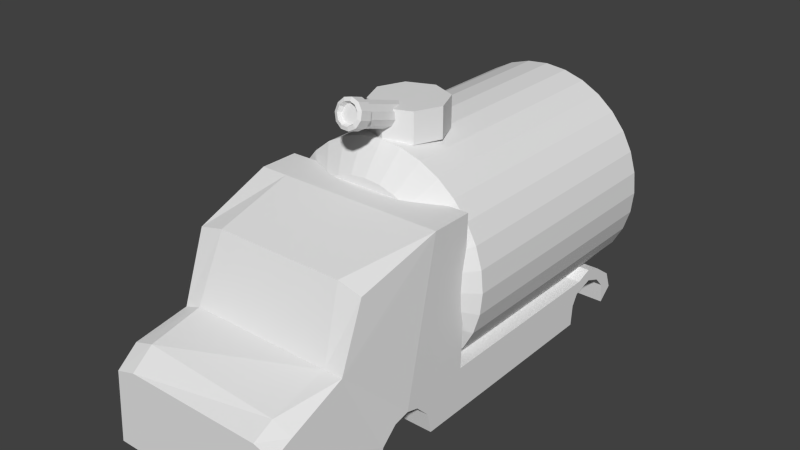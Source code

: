 # Source: truck.blend  (saved by Blender 2.74.0; exported with 4.5.12 LTS)
import bpy
from mathutils import Matrix  # noqa: F401  (used for matrix-valued properties, if any)

bpy.ops.wm.read_factory_settings(use_empty=True)
scene = bpy.context.scene
scene.name = 'Scene'

# ---- collections
col_collection_1 = bpy.data.collections.new('Collection 1'); scene.collection.children.link(col_collection_1)

# ---- materials (node trees are filled in below, after node groups)
mat_material = bpy.data.materials.new('Material')
mat_material.alpha_threshold = 0.0
mat_material.use_transparent_shadow = False
mat_material.roughness = 0.5
mat_material.line_color = (0.0, 0.0, 0.0, 1.0)

# ---- material node trees

# ---- world
world_world = bpy.data.worlds.new('World'); scene.world = world_world
world_world.color = (0.05088, 0.05088, 0.05088)
world_world.use_sun_shadow = False
world_world.sun_shadow_jitter_overblur = 0.0
world_world.cycles.sampling_method = 'MANUAL'
world_world.cycles.sample_map_resolution = 256

# ---- meshes
me_cylinder_009 = bpy.data.meshes.new('Cylinder.009')
me_cylinder_009.from_pydata([(0.0, 1.0, 0.3775), (0.0, 1.0, 1.201), (0.7071, 0.7071, 0.3775), (0.7071, 0.7071, 1.201), (1.0, -4.371e-08, 0.3775), (1.0, -4.371e-08, 1.201), (0.7071, -0.7071, 0.3775), (0.7071, -0.7071, 1.201), (-8.742e-08, -1.0, 0.3775), (-8.742e-08, -1.0, 1.201), (-0.7071, -0.7071, 0.3775), (-0.7071, -0.7071, 1.201), (-1.0, 1.192e-08, 0.3775), (-1.0, 1.192e-08, 1.201), (-0.7071, 0.7071, 0.3775), (-0.7071, 0.7071, 1.201), (0.2215, -1.699, 1.599), (0.01408, -1.682, 1.667), (-0.01895, -0.2333, 1.158), (0.01055, -1.639, 1.596), (0.1586, -0.2477, 1.1), (0.1881, -1.654, 1.537), (0.2755, -0.2891, 0.9591), (0.305, -1.695, 1.396), (0.2945, -0.3441, 0.7809), (0.324, -1.75, 1.218), (0.2097, -0.3954, 0.6217), (0.2392, -1.802, 1.059), (0.04791, -0.4266, 0.5321), (0.0774, -1.833, 0.9694), (-0.1394, -0.4279, 0.5406), (-0.1099, -1.834, 0.9779), (-0.2928, -0.3988, 0.6444), (-0.2633, -1.805, 1.082), (-0.3636, -0.3486, 0.8107), (-0.3342, -1.755, 1.248), (-0.3294, -0.2932, 0.9865), (-0.2999, -1.699, 1.424), (-0.2009, -0.2502, 1.116), (-0.1714, -1.656, 1.553), (0.358, -1.747, 1.435), (0.3802, -1.811, 1.226), (0.2811, -1.871, 1.041), (0.09217, -1.908, 0.9359), (-0.1266, -1.909, 0.9458), (-0.3058, -1.875, 1.067), (-0.3885, -1.817, 1.261), (-0.3485, -1.752, 1.467), (-0.1984, -1.702, 1.618), (0.2284, -2.031, 1.702), (0.02105, -2.014, 1.771), (0.3649, -2.079, 1.538), (0.3872, -2.143, 1.33), (0.2881, -2.203, 1.144), (0.09914, -2.24, 1.039), (-0.1197, -2.241, 1.049), (-0.2989, -2.207, 1.17), (-0.3816, -2.149, 1.364), (-0.3415, -2.084, 1.57), (-0.1914, -2.034, 1.721), (0.173, -2.093, 1.638), (0.01781, -2.08, 1.689), (0.2752, -2.129, 1.515), (0.2918, -2.177, 1.359), (0.2176, -2.222, 1.22), (0.07625, -2.249, 1.141), (-0.0875, -2.25, 1.149), (-0.2216, -2.225, 1.24), (-0.2835, -2.181, 1.385), (-0.2535, -2.133, 1.539), (-0.1412, -2.095, 1.652), (0.14, -1.996, 1.562), (0.01329, -1.986, 1.604), (0.2233, -2.025, 1.461), (0.2369, -2.065, 1.334), (0.1764, -2.101, 1.221), (0.06099, -2.124, 1.157), (-0.07266, -2.124, 1.163), (-0.1821, -2.104, 1.237), (-0.2326, -2.068, 1.355), (-0.2082, -2.028, 1.481), (-0.1165, -1.998, 1.573)], [], [(0, 1, 3, 2), (2, 3, 5, 4), (4, 5, 7, 6), (6, 7, 9, 8), (8, 9, 11, 10), (10, 11, 13, 12), (3, 1, 15, 13, 11, 9, 7, 5), (14, 15, 1, 0), (12, 13, 15, 14), (0, 2, 4, 6, 8, 10, 12, 14), (46, 45, 56, 57), (25, 23, 40, 41), (18, 19, 21, 20), (47, 46, 57, 58), (27, 25, 41, 42), (20, 21, 23, 22), (44, 43, 54, 55), (29, 27, 42, 43), (22, 23, 25, 24), (43, 42, 53, 54), (31, 29, 43, 44), (24, 25, 27, 26), (42, 41, 52, 53), (33, 31, 44, 45), (26, 27, 29, 28), (41, 40, 51, 52), (35, 33, 45, 46), (28, 29, 31, 30), (40, 16, 49, 51), (37, 35, 46, 47), (30, 31, 33, 32), (49, 50, 61, 60), (39, 37, 47, 48), (32, 33, 35, 34), (21, 19, 17, 16), (16, 17, 50, 49), (34, 35, 37, 36), (19, 39, 48, 17), (38, 39, 19, 18), (36, 37, 39, 38), (45, 44, 55, 56), (23, 21, 16, 40), (18, 20, 22, 24, 26, 28, 30, 32, 34, 36, 38), (48, 47, 58, 59), (17, 48, 59, 50), (60, 61, 72, 71), (51, 49, 60, 62), (52, 51, 62, 63), (53, 52, 63, 64), (54, 53, 64, 65), (55, 54, 65, 66), (56, 55, 66, 67), (57, 56, 67, 68), (58, 57, 68, 69), (59, 58, 69, 70), (50, 59, 70, 61), (71, 72, 81, 80, 79, 78, 77, 76, 75, 74, 73), (62, 60, 71, 73), (63, 62, 73, 74), (64, 63, 74, 75), (65, 64, 75, 76), (66, 65, 76, 77), (67, 66, 77, 78), (68, 67, 78, 79), (69, 68, 79, 80), (70, 69, 80, 81), (61, 70, 81, 72)])
me_cylinder_009.use_remesh_preserve_volume = False
me_cylinder_009.use_remesh_preserve_attributes = False
me_cylinder_009.use_mirror_vertex_groups = False
me_cylinder_009.update()
me_cylinder_004 = bpy.data.meshes.new('Cylinder.004')
me_cylinder_004.from_pydata([(1.473e-08, 0.9534, -1.875), (2.808e-08, 0.8411, 1.189), (0.186, 0.9351, -1.875), (0.1641, 0.8249, 1.189), (0.3648, 0.8808, -1.875), (0.3219, 0.7771, 1.189), (0.5297, 0.7927, -1.875), (0.4673, 0.6993, 1.189), (0.6741, 0.6741, -1.875), (0.5947, 0.5947, 1.189), (0.7927, 0.5297, -1.875), (0.6993, 0.4673, 1.189), (0.8808, 0.3648, -1.875), (0.7771, 0.3219, 1.189), (0.9351, 0.186, -1.875), (0.8249, 0.1641, 1.189), (0.9534, 4.929e-08, -1.875), (0.8411, 1.178e-07, 1.189), (0.9351, -0.186, -1.875), (0.8249, -0.1641, 1.189), (0.8808, -0.3648, -1.875), (0.7771, -0.3219, 1.189), (0.7927, -0.5297, -1.875), (0.6993, -0.4673, 1.189), (0.6741, -0.6741, -1.875), (0.5947, -0.5947, 1.189), (0.5297, -0.7927, -1.875), (0.4673, -0.6993, 1.189), (0.3648, -0.8808, -1.875), (0.3219, -0.7771, 1.189), (0.186, -0.9351, -1.875), (0.1641, -0.8249, 1.189), (-2.959e-07, -0.9534, -1.875), (-2.46e-07, -0.8411, 1.189), (-0.186, -0.9351, -1.875), (-0.1641, -0.8249, 1.189), (-0.3648, -0.8808, -1.875), (-0.3219, -0.7771, 1.189), (-0.5297, -0.7927, -1.875), (-0.4673, -0.6993, 1.189), (-0.6741, -0.6741, -1.875), (-0.5947, -0.5947, 1.189), (-0.7927, -0.5297, -1.875), (-0.6993, -0.4673, 1.189), (-0.8808, -0.3648, -1.875), (-0.7771, -0.3219, 1.189), (-0.9351, -0.186, -1.875), (-0.8249, -0.1641, 1.189), (-0.9534, 8.979e-07, -1.875), (-0.8411, 8.664e-07, 1.189), (-0.9351, 0.186, -1.875), (-0.8249, 0.1641, 1.189), (-0.8808, 0.3648, -1.875), (-0.7771, 0.3219, 1.189), (-0.7927, 0.5297, -1.875), (-0.6993, 0.4673, 1.189), (-0.6741, 0.6741, -1.875), (-0.5947, 0.5947, 1.189), (-0.5297, 0.7927, -1.875), (-0.4673, 0.6993, 1.189), (-0.3648, 0.8808, -1.875), (-0.3219, 0.7771, 1.189), (-0.186, 0.9351, -1.875), (-0.1641, 0.8249, 1.189), (-7.53e-09, 1.141, -1.665), (0.2225, 1.119, -1.665), (0.4365, 1.054, -1.665), (0.6337, 0.9484, -1.665), (0.8065, 0.8065, -1.665), (0.9484, 0.6337, -1.665), (1.054, 0.4365, -1.665), (1.119, 0.2225, -1.665), (1.141, 1.377e-08, -1.665), (1.119, -0.2225, -1.665), (1.054, -0.4365, -1.665), (0.9484, -0.6337, -1.665), (0.8065, -0.8065, -1.665), (0.6337, -0.9484, -1.665), (0.4365, -1.054, -1.665), (0.2225, -1.119, -1.665), (-3.792e-07, -1.141, -1.665), (-0.2225, -1.119, -1.665), (-0.4365, -1.054, -1.665), (-0.6337, -0.9484, -1.665), (-0.8065, -0.8065, -1.665), (-0.9484, -0.6337, -1.665), (-1.054, -0.4365, -1.665), (-1.119, -0.2225, -1.665), (-1.141, 1.029e-06, -1.665), (-1.119, 0.2225, -1.665), (-1.054, 0.4365, -1.665), (-0.9484, 0.6337, -1.665), (-0.8065, 0.8065, -1.665), (-0.6337, 0.9484, -1.665), (-0.4365, 1.054, -1.665), (-0.2225, 1.119, -1.665), (-7.53e-09, 1.141, 0.9679), (0.2225, 1.119, 0.9679), (0.4365, 1.054, 0.9679), (0.6337, 0.9484, 0.9679), (0.8065, 0.8065, 0.9679), (0.9484, 0.6337, 0.9679), (1.054, 0.4365, 0.9679), (1.119, 0.2225, 0.9679), (1.141, 4.318e-08, 0.9679), (1.119, -0.2225, 0.9679), (1.054, -0.4365, 0.9679), (0.9484, -0.6337, 0.9679), (0.8065, -0.8065, 0.9679), (0.6337, -0.9484, 0.9679), (0.4365, -1.054, 0.9679), (0.2225, -1.119, 0.9679), (-3.792e-07, -1.141, 0.9679), (-0.2225, -1.119, 0.9679), (-0.4365, -1.054, 0.9679), (-0.6337, -0.9484, 0.9679), (-0.8065, -0.8065, 0.9679), (-0.9484, -0.6337, 0.9679), (-1.054, -0.4365, 0.9679), (-1.119, -0.2225, 0.9679), (-1.141, 1.058e-06, 0.9679), (-1.119, 0.2225, 0.9679), (-1.054, 0.4365, 0.9679), (-0.9484, 0.6337, 0.9679), (-0.8065, 0.8065, 0.9679), (-0.6337, 0.9484, 0.9679), (-0.4365, 1.054, 0.9679), (-0.2225, 1.119, 0.9679)], [], [(96, 1, 3, 97), (97, 3, 5, 98), (98, 5, 7, 99), (99, 7, 9, 100), (100, 9, 11, 101), (101, 11, 13, 102), (102, 13, 15, 103), (103, 15, 17, 104), (104, 17, 19, 105), (105, 19, 21, 106), (106, 21, 23, 107), (107, 23, 25, 108), (108, 25, 27, 109), (109, 27, 29, 110), (110, 29, 31, 111), (111, 31, 33, 112), (112, 33, 35, 113), (113, 35, 37, 114), (114, 37, 39, 115), (115, 39, 41, 116), (116, 41, 43, 117), (117, 43, 45, 118), (118, 45, 47, 119), (119, 47, 49, 120), (120, 49, 51, 121), (121, 51, 53, 122), (122, 53, 55, 123), (123, 55, 57, 124), (124, 57, 59, 125), (125, 59, 61, 126), (3, 1, 63, 61, 59, 57, 55, 53, 51, 49, 47, 45, 43, 41, 39, 37, 35, 33, 31, 29, 27, 25, 23, 21, 19, 17, 15, 13, 11, 9, 7, 5), (127, 63, 1, 96), (126, 61, 63, 127), (0, 2, 4, 6, 8, 10, 12, 14, 16, 18, 20, 22, 24, 26, 28, 30, 32, 34, 36, 38, 40, 42, 44, 46, 48, 50, 52, 54, 56, 58, 60, 62), (60, 94, 95, 62), (62, 95, 64, 0), (58, 93, 94, 60), (56, 92, 93, 58), (54, 91, 92, 56), (52, 90, 91, 54), (50, 89, 90, 52), (48, 88, 89, 50), (46, 87, 88, 48), (44, 86, 87, 46), (42, 85, 86, 44), (40, 84, 85, 42), (38, 83, 84, 40), (36, 82, 83, 38), (34, 81, 82, 36), (32, 80, 81, 34), (30, 79, 80, 32), (28, 78, 79, 30), (26, 77, 78, 28), (24, 76, 77, 26), (22, 75, 76, 24), (20, 74, 75, 22), (18, 73, 74, 20), (16, 72, 73, 18), (14, 71, 72, 16), (12, 70, 71, 14), (10, 69, 70, 12), (8, 68, 69, 10), (6, 67, 68, 8), (4, 66, 67, 6), (2, 65, 66, 4), (0, 64, 65, 2), (94, 126, 127, 95), (95, 127, 96, 64), (93, 125, 126, 94), (92, 124, 125, 93), (91, 123, 124, 92), (90, 122, 123, 91), (89, 121, 122, 90), (88, 120, 121, 89), (87, 119, 120, 88), (86, 118, 119, 87), (85, 117, 118, 86), (84, 116, 117, 85), (83, 115, 116, 84), (82, 114, 115, 83), (81, 113, 114, 82), (80, 112, 113, 81), (79, 111, 112, 80), (78, 110, 111, 79), (77, 109, 110, 78), (76, 108, 109, 77), (75, 107, 108, 76), (74, 106, 107, 75), (73, 105, 106, 74), (72, 104, 105, 73), (71, 103, 104, 72), (70, 102, 103, 71), (69, 101, 102, 70), (68, 100, 101, 69), (67, 99, 100, 68), (66, 98, 99, 67), (65, 97, 98, 66), (64, 96, 97, 65)])
me_cylinder_004.use_remesh_preserve_volume = False
me_cylinder_004.use_remesh_preserve_attributes = False
me_cylinder_004.use_mirror_vertex_groups = False
me_cylinder_004.update()
me_cube = bpy.data.meshes.new('Cube')
me_cube.from_pydata([(1.0, 3.898, -0.8721), (1.0, -1.0, -1.0), (-1.0, -1.0, -1.0), (-1.0, 3.898, -0.8721), (1.0, 3.828, -0.6897), (0.9282, -1.0, -0.2279), (-0.9311, -1.0, -0.2279), (-1.0, 3.828, -0.6897), (1.0, 0.8266, -1.0), (-1.0, 0.8266, -1.0), (1.0, 0.8573, 1.0), (-1.0, 0.8573, 1.0), (-0.9311, 0.02801, 0.7351), (0.9282, 0.02257, 0.7351), (-0.9311, -0.7863, -0.04816), (0.9282, -0.7917, -0.1337), (0.9282, -0.2222, 0.1044), (-0.9311, -0.2222, 0.04254), (1.0, 0.7793, -0.7821), (-1.0, 0.7793, -0.7821), (1.0, 0.3413, -0.6336), (-1.0, 0.3413, -0.6336), (1.0, 0.1805, -0.7821), (-1.0, 0.1805, -0.7821), (1.0, 0.1332, -1.0), (-1.0, 0.1332, -1.0), (-1.0, 0.6329, -0.6336), (1.0, 0.6329, -0.6336), (-1.0, 0.5019, -0.5973), (1.0, 0.5019, -0.5973), (0.72, -1.0, -0.1661), (0.6804, 0.02344, 0.7969), (0.7212, -0.791, -0.05698), (0.7092, 0.8573, 1.0), (0.7384, -0.2222, 0.1044), (-0.6688, 0.02711, 0.7969), (-0.7231, -1.0, -0.1661), (-0.7119, 0.8573, 1.0), (-0.7139, -0.7871, 0.01982), (-0.7514, -0.2222, 0.1044), (1.0, 3.228, -0.6708), (-1.0, 3.218, -0.6708), (1.0, 3.149, -1.0), (-1.0, 3.176, -1.0), (1.0, 3.45, -0.6058), (-1.0, 3.45, -0.6058), (1.0, 3.619, -0.6708), (-1.0, 3.619, -0.6708), (1.0, 3.753, -1.0), (-1.0, 3.753, -1.0), (1.0, 3.164, -0.7833), (-1.0, 3.156, -0.7796), (-1.0, 3.725, -0.7847), (1.0, 3.725, -0.7847), (1.0, 1.292, 1.0), (-1.0, 1.256, 1.0), (1.0, 1.247, -0.5386), (-1.0, 1.212, -0.5386), (-1.0, 3.433, -0.4768), (1.0, 3.431, -0.4768), (-1.0, 3.213, -0.5386), (1.0, 3.256, -0.5386), (1.0, 3.617, -0.5386), (-1.0, 3.607, -0.5386)], [], [(24, 1, 2, 25), (38, 14, 6, 36), (8, 10, 13, 16, 15, 5, 1, 24, 22, 20, 29, 27, 18), (1, 5, 30, 36, 6, 2), (9, 11, 55, 57, 60, 58, 63, 7, 3, 49, 52, 47, 45, 41, 51, 43), (4, 0, 3, 7), (2, 6, 14, 17, 12, 11, 9, 19, 26, 28, 21, 23, 25), (0, 4, 62, 59, 61, 56, 54, 10, 8, 42, 50, 40, 44, 46, 53, 48), (54, 55, 11, 37, 33, 10), (42, 8, 9, 43), (37, 11, 12, 35), (35, 12, 17, 39), (39, 17, 14, 38), (8, 18, 19, 9), (29, 20, 21, 28), (20, 22, 23, 21), (22, 24, 25, 23), (18, 27, 26, 19), (27, 29, 28, 26), (13, 31, 34, 16), (15, 32, 30, 5), (16, 34, 32, 15), (10, 33, 31, 13), (31, 35, 39, 34), (32, 38, 36, 30), (34, 39, 38, 32), (33, 37, 35, 31), (44, 40, 41, 45), (50, 42, 43, 51), (46, 44, 45, 47), (53, 46, 47, 52), (0, 48, 49, 3), (40, 50, 51, 41), (48, 53, 52, 49), (56, 57, 55, 54), (4, 7, 63, 62), (59, 58, 60, 61), (61, 60, 57, 56), (62, 63, 58, 59)])
me_cube.materials.append(mat_material)
me_cube.use_remesh_preserve_volume = False
me_cube.use_remesh_preserve_attributes = False
me_cube.use_mirror_vertex_groups = False
me_cube.update()

# ---- objects
ob_turret = bpy.data.objects.new('turret', me_cylinder_009)
ob_cylinder = bpy.data.objects.new('Cylinder', me_cylinder_004)
ob_truck_body = bpy.data.objects.new('Truck.Body', me_cube)

# ---- transforms, parenting, visibility, modifiers, constraints
ob_turret.location = (0.006624, 1.724, 1.219)
ob_turret.scale = (0.3796, 0.3796, 0.3796)
ob_turret.lineart.crease_threshold = 0.0
ob_cylinder.location = (0.01108, 2.299, 0.2518)
ob_cylinder.rotation_euler = (1.571, 0.0, 0.0)
ob_cylinder.lineart.crease_threshold = 0.0
ob_truck_body.location = (0.0, 0.0, 0.0)
ob_truck_body.lock_rotations_4d = False
ob_truck_body.empty_display_type = 'ARROWS'
ob_truck_body.lineart.crease_threshold = 0.0

# ---- collection membership
col_collection_1.objects.link(ob_turret)
col_collection_1.objects.link(ob_cylinder)
col_collection_1.objects.link(ob_truck_body)

# ---- scene / render settings (as saved in the file)
scene.frame_start = 1; scene.frame_end = 250; scene.frame_set(1)
scene.render.engine = 'BLENDER_EEVEE_NEXT'
scene.render.resolution_percentage = 50
scene.render.dither_intensity = 0.0
scene.cycles.use_denoising = False
scene.cycles.samples = 10
scene.cycles.sampling_pattern = 'TABULATED_SOBOL'
scene.cycles.light_sampling_threshold = 0.0
scene.cycles.use_adaptive_sampling = False
scene.cycles.use_light_tree = False
scene.cycles.blur_glossy = 0.0
scene.cycles.pixel_filter_type = 'GAUSSIAN'
scene.cycles.sample_clamp_indirect = 0.0
scene.view_settings.view_transform = 'Standard'
bpy.context.view_layer.update()

# ---- added for rendering (the .blend has no active camera and no usable light): camera, sun
cam_auto = bpy.data.cameras.new('AutoCamera')
cam_auto.lens = 50.0
cam_auto.sensor_width = 36.0
cam_auto.clip_end = 1000.0
ob_auto_camera = bpy.data.objects.new('AutoCamera', cam_auto)
scene.collection.objects.link(ob_auto_camera)
ob_auto_camera.location = (5.88693, -5.46401, 5.14613)
ob_auto_camera.rotation_euler = (1.09748, -7.21219e-08, 0.694738)
scene.camera = ob_auto_camera
light_auto_sun = bpy.data.lights.new('AutoSun', 'SUN')
light_auto_sun.energy = 3.0
light_auto_sun.angle = 0.0523599
ob_auto_sun = bpy.data.objects.new('AutoSun', light_auto_sun)
scene.collection.objects.link(ob_auto_sun)
ob_auto_sun.rotation_euler = (0.872665, 0.174533, 0.523599)
bpy.context.view_layer.update()
